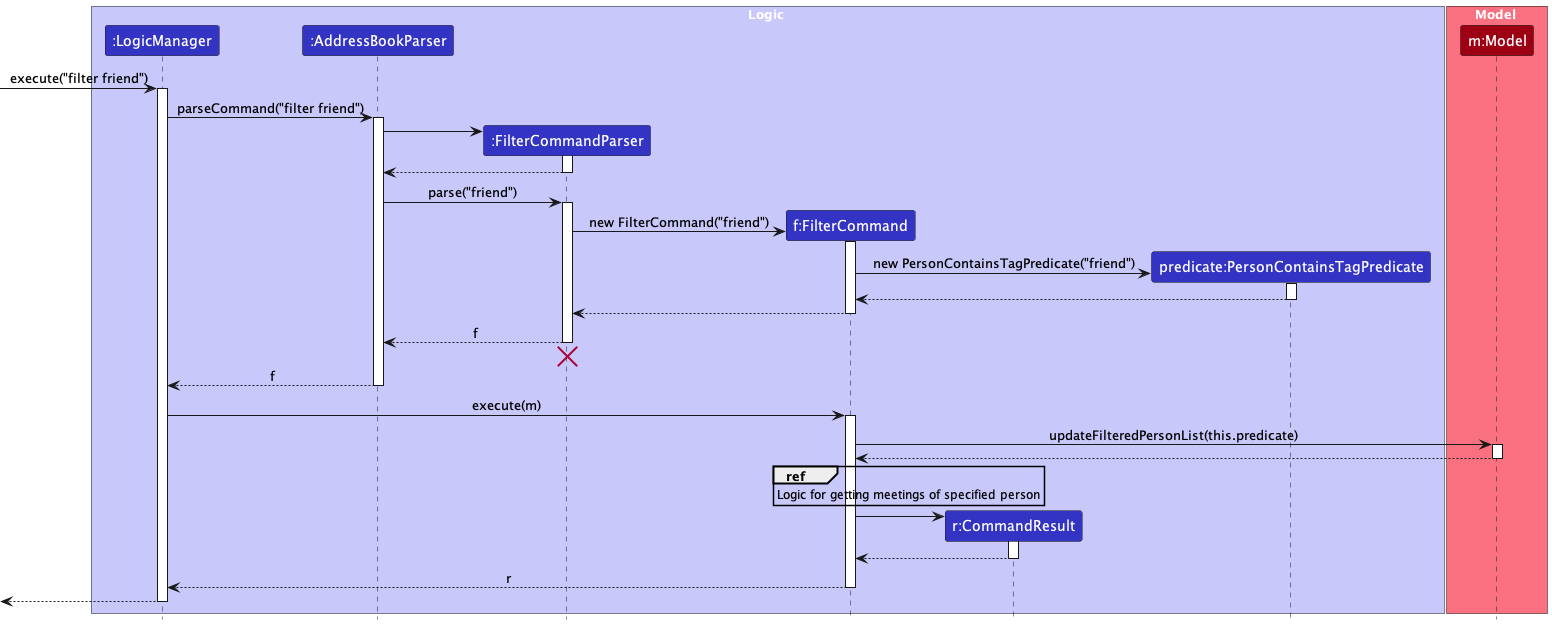

The diagram above was rendered by PlantUML. Its source (embedded in the PNG):
@startuml
!include style.puml
skinparam ArrowFontStyle plain

box Logic LOGIC_COLOR_T1
participant ":LogicManager" as LogicManager LOGIC_COLOR
participant ":AddressBookParser" as AddressBookParser LOGIC_COLOR
participant ":FilterCommandParser" as FilterCommandParser LOGIC_COLOR
participant "f:FilterCommand" as FilterCommand LOGIC_COLOR
participant "r:CommandResult" as CommandResult LOGIC_COLOR
participant "predicate:PersonContainsTagPredicate" as PersonContainsTagPredicate LOGIC_COLOR
end box

box Model MODEL_COLOR_T1
participant "m:Model" as Model MODEL_COLOR
end box

[-> LogicManager : execute("filter friend")
activate LogicManager

LogicManager -> AddressBookParser : parseCommand("filter friend")
activate AddressBookParser

create FilterCommandParser
AddressBookParser -> FilterCommandParser
activate FilterCommandParser

FilterCommandParser --> AddressBookParser
deactivate FilterCommandParser

AddressBookParser -> FilterCommandParser : parse("friend")
activate FilterCommandParser

create FilterCommand
FilterCommandParser -> FilterCommand : new FilterCommand("friend")

activate FilterCommand

create PersonContainsTagPredicate
FilterCommand -> PersonContainsTagPredicate : new PersonContainsTagPredicate("friend")
activate PersonContainsTagPredicate

PersonContainsTagPredicate --> FilterCommand
deactivate PersonContainsTagPredicate

FilterCommand --> FilterCommandParser :
deactivate FilterCommand

FilterCommandParser --> AddressBookParser : f
deactivate FilterCommandParser
'Hidden arrow to position the destroy marker below the end of the activation bar.
FilterCommandParser -[hidden]-> AddressBookParser
destroy FilterCommandParser

AddressBookParser --> LogicManager : f
deactivate AddressBookParser

LogicManager -> FilterCommand : execute(m)
activate FilterCommand

FilterCommand -> Model : updateFilteredPersonList(this.predicate)


activate Model
Model --> FilterCommand
deactivate Model




ref over FilterCommand
Logic for getting meetings of specified person
end ref


create CommandResult
FilterCommand -> CommandResult
activate CommandResult

CommandResult --> FilterCommand
deactivate CommandResult

FilterCommand --> LogicManager : r
deactivate FilterCommand

[<--LogicManager
deactivate LogicManager
@enduml